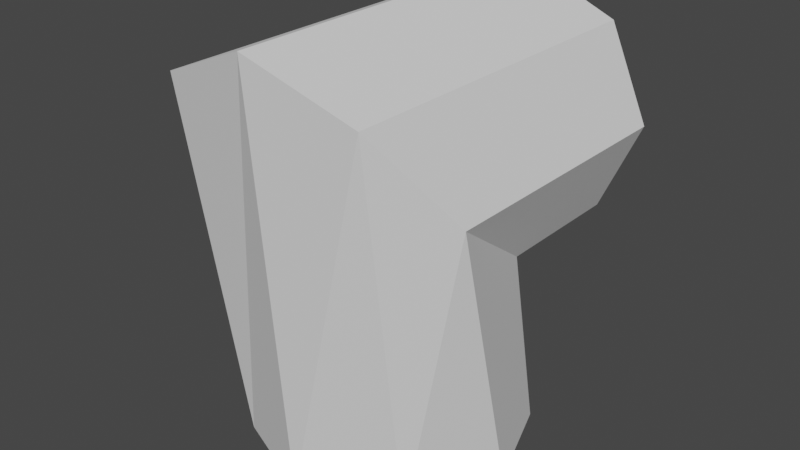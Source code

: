 # Source: Link_1.blend  (saved by Blender 2.82.7; exported with 4.5.12 LTS)
import bpy
from mathutils import Matrix  # noqa: F401  (used for matrix-valued properties, if any)

bpy.ops.wm.read_factory_settings(use_empty=True)
scene = bpy.context.scene
scene.name = 'Scene'

# ---- collections
col_collection = bpy.data.collections.new('Collection'); scene.collection.children.link(col_collection)

# ---- world
world_world = bpy.data.worlds.new('World'); scene.world = world_world
world_world.use_nodes = True; world_world.node_tree.nodes.clear()
_N = world_world.node_tree.nodes; _L = world_world.node_tree.links
n0 = _N.new('ShaderNodeOutputWorld'); n0.name = 'World Output'; n0.location = (300, 300)
n1 = _N.new('ShaderNodeBackground'); n1.name = 'Background'; n1.location = (10, 300)
n1.inputs[0].default_value = (0.05088, 0.05088, 0.05088, 1.0)
_L.new(n1.outputs[0], n0.inputs[0])
n0.is_active_output = True
world_world.color = (0.05088, 0.05088, 0.05088)
world_world.use_sun_shadow = False
world_world.sun_shadow_jitter_overblur = 0.0

# ---- meshes
me_link_1 = bpy.data.meshes.new('Link 1')
me_link_1.from_pydata([(0.03888, -0.03619, 0.07608), (0.05499, 0.0, 0.07608), (0.03888, 0.03619, 0.07608), (1.892e-08, 0.0523, 0.07608), (-0.03888, 0.03619, 0.07608), (-0.05499, 0.0, 0.07608), (-0.03888, -0.03619, 0.07608), (1.892e-08, -0.0523, 0.07608), (-3.33e-10, 0.1121, 0.05543), (-0.03928, 0.1121, 0.0372), (-0.0526, 0.1121, 8.274e-09), (-0.0372, 0.1121, -0.0372), (1.681e-08, 0.1121, -0.0526), (0.0372, 0.1121, -0.0372), (0.0526, 0.1121, 5.51e-08), (0.03928, 0.1121, 0.0372), (0.03888, -0.03619, -0.05892), (0.05499, 2.306e-09, -0.03057), (0.03888, 0.03619, 0.02219), (1.892e-08, 0.0523, 0.04269), (-0.03888, 0.03619, 0.02219), (-0.05499, 2.306e-09, -0.03057), (-0.03888, -0.03619, -0.05892), (1.892e-08, -0.0523, -0.06555)], [], [(4, 3, 19, 20), (0, 7, 23, 16), (7, 6, 22, 23), (2, 1, 17, 18), (3, 2, 18, 19), (6, 5, 21, 22), (1, 0, 16, 17), (5, 4, 20, 21), (10, 11, 22, 21), (11, 12, 23, 22), (12, 13, 16, 23), (13, 14, 17, 16), (14, 15, 18, 17), (15, 8, 19, 18), (8, 9, 20, 19), (9, 10, 21, 20)])
_uv = me_link_1.uv_layers.new(name='UVMap')
_uv.uv.foreach_set('vector', [0.0, 0.0, 0.0, 0.0, 0.0, 0.0, 0.0, 0.0, 0.0, 0.0, 0.0, 0.0, 0.0, 0.0, 0.0, 0.0, 0.0, 0.0, 0.0, 0.0, 0.0, 0.0, 0.0, 0.0, 0.0, 0.0, 0.0, 0.0, 0.0, 0.0, 0.0, 0.0, 0.0, 0.0, 0.0, 0.0, 0.0, 0.0, 0.0, 0.0, 0.0, 0.0, 0.0, 0.0, 0.0, 0.0, 0.0, 0.0, 0.0, 0.0, 0.0, 0.0, 0.0, 0.0, 0.0, 0.0, 0.0, 0.0, 0.0, 0.0, 0.0, 0.0, 0.0, 0.0, 0.0, 0.0, 0.0, 0.0, 0.0, 0.0, 0.0, 0.0, 0.0, 0.0, 0.0, 0.0, 0.0, 0.0, 0.0, 0.0, 0.0, 0.0, 0.0, 0.0, 0.0, 0.0, 0.0, 0.0, 0.0, 0.0, 0.0, 0.0, 0.0, 0.0, 0.0, 0.0, 0.0, 0.0, 0.0, 0.0, 0.0, 0.0, 0.0, 0.0, 0.0, 0.0, 0.0, 0.0, 0.0, 0.0, 0.0, 0.0, 0.0, 0.0, 0.0, 0.0, 0.0, 0.0, 0.0, 0.0, 0.0, 0.0, 0.0, 0.0, 0.0, 0.0, 0.0, 0.0])
me_link_1.use_remesh_fix_poles = True
me_link_1.use_remesh_preserve_attributes = False
me_link_1.use_mirror_vertex_groups = False
me_link_1.update()

# ---- objects
ob_link_1 = bpy.data.objects.new('Link 1', me_link_1)

# ---- transforms, parenting, visibility, modifiers, constraints
ob_link_1.location = (0.0, 0.0, 0.0)
ob_link_1.rotation_euler = (-1.571, -2.22e-16, 2.22e-16)
ob_link_1.lineart.crease_threshold = 0.0

# ---- collection membership
col_collection.objects.link(ob_link_1)

# ---- scene / render settings (as saved in the file)
scene.frame_start = 1; scene.frame_end = 250; scene.frame_set(1)
scene.render.engine = 'BLENDER_EEVEE_NEXT'
scene.cycles.use_denoising = False
scene.cycles.samples = 128
scene.cycles.sampling_pattern = 'TABULATED_SOBOL'
scene.cycles.use_adaptive_sampling = False
scene.cycles.use_light_tree = False
scene.view_settings.view_transform = 'Filmic'
bpy.context.view_layer.update()

# ---- added for rendering (the .blend has no active camera and no usable light): camera, sun
cam_auto = bpy.data.cameras.new('AutoCamera')
cam_auto.lens = 50.0
cam_auto.sensor_width = 36.0
cam_auto.clip_end = 1000.0
ob_auto_camera = bpy.data.objects.new('AutoCamera', cam_auto)
scene.collection.objects.link(ob_auto_camera)
ob_auto_camera.location = (0.225098, -0.264851, 0.150166)
ob_auto_camera.rotation_euler = (1.09748, -7.21219e-08, 0.694738)
scene.camera = ob_auto_camera
light_auto_sun = bpy.data.lights.new('AutoSun', 'SUN')
light_auto_sun.energy = 3.0
light_auto_sun.angle = 0.0523599
ob_auto_sun = bpy.data.objects.new('AutoSun', light_auto_sun)
scene.collection.objects.link(ob_auto_sun)
ob_auto_sun.rotation_euler = (0.872665, 0.174533, 0.523599)
bpy.context.view_layer.update()
